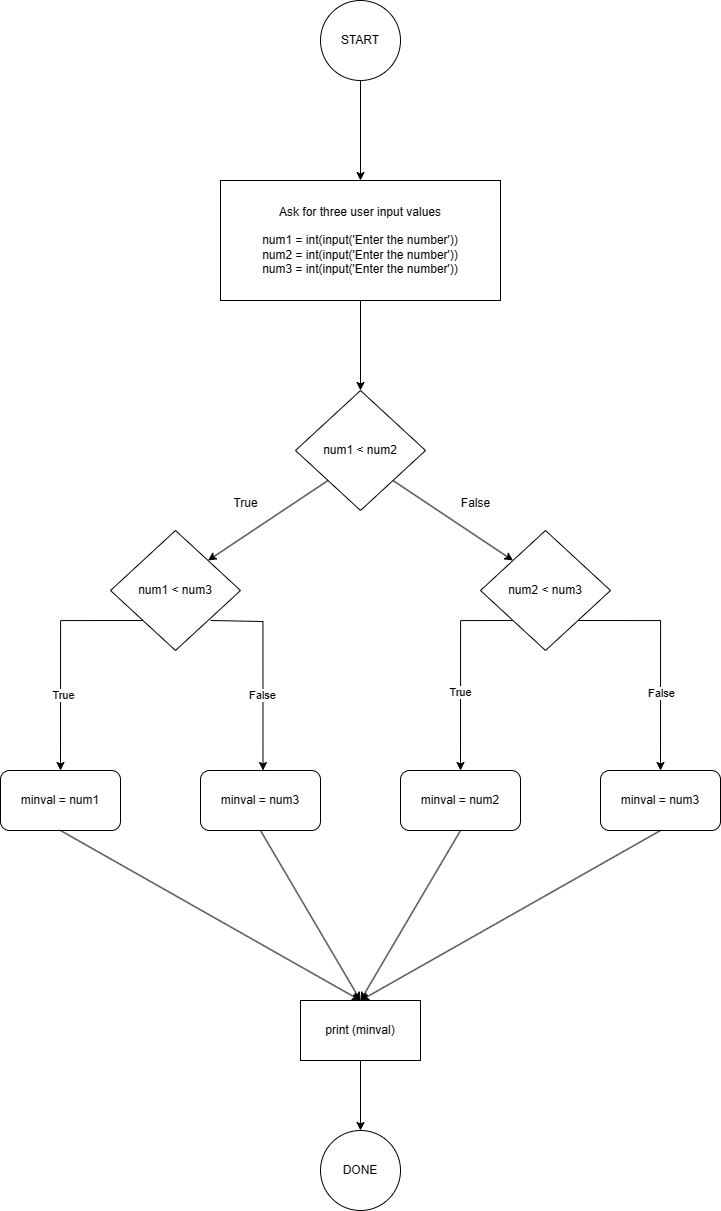

The diagram above was exported from draw.io. Its source (the exported page's mxGraphModel, read from the mxfile embedded in the PNG):
<mxGraphModel dx="1895" dy="1049" grid="1" gridSize="10" guides="1" tooltips="1" connect="1" arrows="1" fold="1" page="1" pageScale="1" pageWidth="850" pageHeight="1100" math="0" shadow="0">
  <root>
    <mxCell id="0" />
    <mxCell id="1" parent="0" />
    <mxCell id="2yIb50-jIPwpH1FHcX13-3" value="" style="edgeStyle=orthogonalEdgeStyle;rounded=0;orthogonalLoop=1;jettySize=auto;html=1;" edge="1" parent="1" source="2yIb50-jIPwpH1FHcX13-1" target="2yIb50-jIPwpH1FHcX13-2">
      <mxGeometry relative="1" as="geometry" />
    </mxCell>
    <mxCell id="2yIb50-jIPwpH1FHcX13-1" value="START" style="ellipse;whiteSpace=wrap;html=1;aspect=fixed;" vertex="1" parent="1">
      <mxGeometry x="360" y="10" width="80" height="80" as="geometry" />
    </mxCell>
    <mxCell id="2yIb50-jIPwpH1FHcX13-7" value="" style="edgeStyle=orthogonalEdgeStyle;rounded=0;orthogonalLoop=1;jettySize=auto;html=1;" edge="1" parent="1" source="2yIb50-jIPwpH1FHcX13-2" target="2yIb50-jIPwpH1FHcX13-6">
      <mxGeometry relative="1" as="geometry" />
    </mxCell>
    <mxCell id="2yIb50-jIPwpH1FHcX13-2" value="Ask for three user input values&lt;br&gt;&lt;br&gt;num1 = int(input('Enter the number'))&lt;br&gt;num2 = int(input('Enter the number'))&lt;br&gt;num3 = int(input('Enter the number'))" style="whiteSpace=wrap;html=1;" vertex="1" parent="1">
      <mxGeometry x="260" y="190" width="280" height="120" as="geometry" />
    </mxCell>
    <mxCell id="2yIb50-jIPwpH1FHcX13-6" value="num1 &amp;lt; num2" style="rhombus;whiteSpace=wrap;html=1;" vertex="1" parent="1">
      <mxGeometry x="335" y="400" width="130" height="120" as="geometry" />
    </mxCell>
    <mxCell id="2yIb50-jIPwpH1FHcX13-20" style="edgeStyle=orthogonalEdgeStyle;rounded=0;orthogonalLoop=1;jettySize=auto;html=1;exitX=0;exitY=1;exitDx=0;exitDy=0;entryX=0.5;entryY=0;entryDx=0;entryDy=0;" edge="1" parent="1" source="2yIb50-jIPwpH1FHcX13-8" target="2yIb50-jIPwpH1FHcX13-17">
      <mxGeometry relative="1" as="geometry">
        <Array as="points">
          <mxPoint x="500" y="630" />
        </Array>
      </mxGeometry>
    </mxCell>
    <mxCell id="2yIb50-jIPwpH1FHcX13-24" value="True" style="edgeLabel;html=1;align=center;verticalAlign=middle;resizable=0;points=[];" vertex="1" connectable="0" parent="2yIb50-jIPwpH1FHcX13-20">
      <mxGeometry x="0.2277" y="-1" relative="1" as="geometry">
        <mxPoint as="offset" />
      </mxGeometry>
    </mxCell>
    <mxCell id="2yIb50-jIPwpH1FHcX13-21" style="edgeStyle=orthogonalEdgeStyle;rounded=0;orthogonalLoop=1;jettySize=auto;html=1;exitX=1;exitY=1;exitDx=0;exitDy=0;entryX=0.5;entryY=0;entryDx=0;entryDy=0;" edge="1" parent="1" source="2yIb50-jIPwpH1FHcX13-8" target="2yIb50-jIPwpH1FHcX13-16">
      <mxGeometry relative="1" as="geometry">
        <Array as="points">
          <mxPoint x="700" y="630" />
        </Array>
      </mxGeometry>
    </mxCell>
    <mxCell id="2yIb50-jIPwpH1FHcX13-25" value="False" style="edgeLabel;html=1;align=center;verticalAlign=middle;resizable=0;points=[];" vertex="1" connectable="0" parent="2yIb50-jIPwpH1FHcX13-21">
      <mxGeometry x="0.3273" relative="1" as="geometry">
        <mxPoint as="offset" />
      </mxGeometry>
    </mxCell>
    <mxCell id="2yIb50-jIPwpH1FHcX13-8" value="num2 &amp;lt; num3" style="rhombus;whiteSpace=wrap;html=1;" vertex="1" parent="1">
      <mxGeometry x="520" y="540" width="130" height="120" as="geometry" />
    </mxCell>
    <mxCell id="2yIb50-jIPwpH1FHcX13-18" style="edgeStyle=orthogonalEdgeStyle;rounded=0;orthogonalLoop=1;jettySize=auto;html=1;exitX=0;exitY=1;exitDx=0;exitDy=0;entryX=0.5;entryY=0;entryDx=0;entryDy=0;" edge="1" parent="1" source="2yIb50-jIPwpH1FHcX13-9" target="2yIb50-jIPwpH1FHcX13-15">
      <mxGeometry relative="1" as="geometry">
        <Array as="points">
          <mxPoint x="100" y="630" />
        </Array>
      </mxGeometry>
    </mxCell>
    <mxCell id="2yIb50-jIPwpH1FHcX13-22" value="True" style="edgeLabel;html=1;align=center;verticalAlign=middle;resizable=0;points=[];" vertex="1" connectable="0" parent="2yIb50-jIPwpH1FHcX13-18">
      <mxGeometry x="0.3531" y="2" relative="1" as="geometry">
        <mxPoint as="offset" />
      </mxGeometry>
    </mxCell>
    <mxCell id="2yIb50-jIPwpH1FHcX13-19" style="edgeStyle=orthogonalEdgeStyle;rounded=0;orthogonalLoop=1;jettySize=auto;html=1;exitX=1;exitY=1;exitDx=0;exitDy=0;" edge="1" parent="1">
      <mxGeometry relative="1" as="geometry">
        <mxPoint x="250" y="630" as="sourcePoint" />
        <mxPoint x="302.5" y="780" as="targetPoint" />
        <Array as="points">
          <mxPoint x="250" y="631" />
          <mxPoint x="303" y="631" />
        </Array>
      </mxGeometry>
    </mxCell>
    <mxCell id="2yIb50-jIPwpH1FHcX13-23" value="False" style="edgeLabel;html=1;align=center;verticalAlign=middle;resizable=0;points=[];" vertex="1" connectable="0" parent="2yIb50-jIPwpH1FHcX13-19">
      <mxGeometry x="0.2375" y="-1" relative="1" as="geometry">
        <mxPoint as="offset" />
      </mxGeometry>
    </mxCell>
    <mxCell id="2yIb50-jIPwpH1FHcX13-9" value="num1 &amp;lt; num3" style="rhombus;whiteSpace=wrap;html=1;" vertex="1" parent="1">
      <mxGeometry x="150" y="540" width="130" height="120" as="geometry" />
    </mxCell>
    <mxCell id="2yIb50-jIPwpH1FHcX13-10" value="" style="endArrow=classic;html=1;rounded=0;exitX=0;exitY=1;exitDx=0;exitDy=0;entryX=1;entryY=0;entryDx=0;entryDy=0;" edge="1" parent="1" source="2yIb50-jIPwpH1FHcX13-6" target="2yIb50-jIPwpH1FHcX13-9">
      <mxGeometry width="50" height="50" relative="1" as="geometry">
        <mxPoint x="400" y="510" as="sourcePoint" />
        <mxPoint x="450" y="460" as="targetPoint" />
      </mxGeometry>
    </mxCell>
    <mxCell id="2yIb50-jIPwpH1FHcX13-11" value="" style="endArrow=classic;html=1;rounded=0;exitX=1;exitY=1;exitDx=0;exitDy=0;entryX=0;entryY=0;entryDx=0;entryDy=0;" edge="1" parent="1" source="2yIb50-jIPwpH1FHcX13-6" target="2yIb50-jIPwpH1FHcX13-8">
      <mxGeometry width="50" height="50" relative="1" as="geometry">
        <mxPoint x="400" y="510" as="sourcePoint" />
        <mxPoint x="450" y="460" as="targetPoint" />
      </mxGeometry>
    </mxCell>
    <mxCell id="2yIb50-jIPwpH1FHcX13-12" value="True" style="text;html=1;align=center;verticalAlign=middle;resizable=0;points=[];autosize=1;strokeColor=none;fillColor=none;" vertex="1" parent="1">
      <mxGeometry x="260" y="498" width="50" height="30" as="geometry" />
    </mxCell>
    <mxCell id="2yIb50-jIPwpH1FHcX13-13" value="False" style="text;html=1;align=center;verticalAlign=middle;resizable=0;points=[];autosize=1;strokeColor=none;fillColor=none;" vertex="1" parent="1">
      <mxGeometry x="490" y="498" width="50" height="30" as="geometry" />
    </mxCell>
    <mxCell id="2yIb50-jIPwpH1FHcX13-14" value="minval = num3" style="rounded=1;whiteSpace=wrap;html=1;" vertex="1" parent="1">
      <mxGeometry x="240" y="780" width="120" height="60" as="geometry" />
    </mxCell>
    <mxCell id="2yIb50-jIPwpH1FHcX13-15" value="minval = num1" style="rounded=1;whiteSpace=wrap;html=1;" vertex="1" parent="1">
      <mxGeometry x="40" y="780" width="120" height="60" as="geometry" />
    </mxCell>
    <mxCell id="2yIb50-jIPwpH1FHcX13-16" value="minval = num3" style="rounded=1;whiteSpace=wrap;html=1;" vertex="1" parent="1">
      <mxGeometry x="640" y="780" width="120" height="60" as="geometry" />
    </mxCell>
    <mxCell id="2yIb50-jIPwpH1FHcX13-17" value="minval = num2" style="rounded=1;whiteSpace=wrap;html=1;" vertex="1" parent="1">
      <mxGeometry x="440" y="780" width="120" height="60" as="geometry" />
    </mxCell>
    <mxCell id="2yIb50-jIPwpH1FHcX13-27" value="" style="endArrow=classic;html=1;rounded=0;exitX=0.5;exitY=1;exitDx=0;exitDy=0;entryX=0.5;entryY=0;entryDx=0;entryDy=0;" edge="1" parent="1" source="2yIb50-jIPwpH1FHcX13-16">
      <mxGeometry width="50" height="50" relative="1" as="geometry">
        <mxPoint x="675" y="950" as="sourcePoint" />
        <mxPoint x="400" y="1010" as="targetPoint" />
      </mxGeometry>
    </mxCell>
    <mxCell id="2yIb50-jIPwpH1FHcX13-28" value="" style="endArrow=classic;html=1;rounded=0;exitX=0.5;exitY=1;exitDx=0;exitDy=0;entryX=0.5;entryY=0;entryDx=0;entryDy=0;" edge="1" parent="1" source="2yIb50-jIPwpH1FHcX13-17">
      <mxGeometry width="50" height="50" relative="1" as="geometry">
        <mxPoint x="480" y="950" as="sourcePoint" />
        <mxPoint x="400" y="1010" as="targetPoint" />
      </mxGeometry>
    </mxCell>
    <mxCell id="2yIb50-jIPwpH1FHcX13-29" value="" style="endArrow=classic;html=1;rounded=0;exitX=0.5;exitY=1;exitDx=0;exitDy=0;entryX=0.5;entryY=0;entryDx=0;entryDy=0;" edge="1" parent="1" source="2yIb50-jIPwpH1FHcX13-14">
      <mxGeometry width="50" height="50" relative="1" as="geometry">
        <mxPoint x="280" y="960" as="sourcePoint" />
        <mxPoint x="400" y="1010" as="targetPoint" />
      </mxGeometry>
    </mxCell>
    <mxCell id="2yIb50-jIPwpH1FHcX13-30" value="" style="endArrow=classic;html=1;rounded=0;exitX=0.5;exitY=1;exitDx=0;exitDy=0;entryX=0.5;entryY=0;entryDx=0;entryDy=0;" edge="1" parent="1" source="2yIb50-jIPwpH1FHcX13-15">
      <mxGeometry width="50" height="50" relative="1" as="geometry">
        <mxPoint x="80" y="940" as="sourcePoint" />
        <mxPoint x="400" y="1010" as="targetPoint" />
      </mxGeometry>
    </mxCell>
    <mxCell id="2yIb50-jIPwpH1FHcX13-33" value="" style="edgeStyle=orthogonalEdgeStyle;rounded=0;orthogonalLoop=1;jettySize=auto;html=1;" edge="1" parent="1" source="2yIb50-jIPwpH1FHcX13-31" target="2yIb50-jIPwpH1FHcX13-32">
      <mxGeometry relative="1" as="geometry" />
    </mxCell>
    <mxCell id="2yIb50-jIPwpH1FHcX13-31" value="print (minval)" style="rounded=0;whiteSpace=wrap;html=1;" vertex="1" parent="1">
      <mxGeometry x="340" y="1010" width="120" height="60" as="geometry" />
    </mxCell>
    <mxCell id="2yIb50-jIPwpH1FHcX13-32" value="DONE" style="ellipse;whiteSpace=wrap;html=1;rounded=0;" vertex="1" parent="1">
      <mxGeometry x="360" y="1140" width="80" height="80" as="geometry" />
    </mxCell>
  </root>
</mxGraphModel>